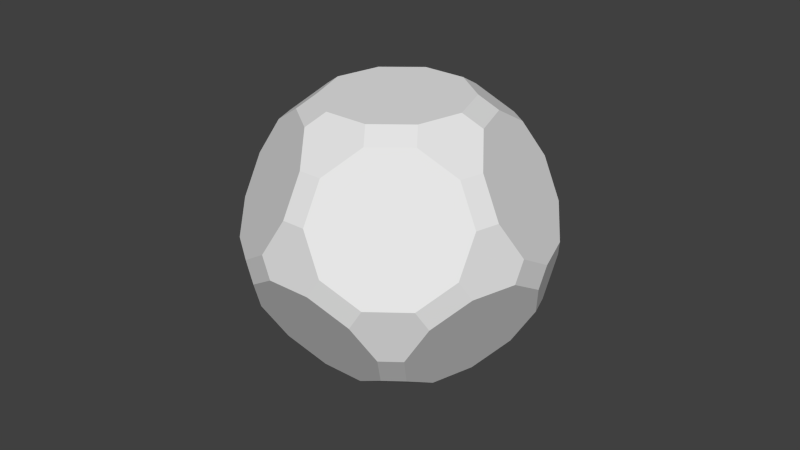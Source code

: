 # Source: Crystal.blend  (saved by Blender 2.68.0; exported with 4.5.12 LTS)
import bpy
from mathutils import Matrix  # noqa: F401  (used for matrix-valued properties, if any)

bpy.ops.wm.read_factory_settings(use_empty=True)
scene = bpy.context.scene
scene.name = 'Scene'

# ---- collections
col_collection_1 = bpy.data.collections.new('Collection 1'); scene.collection.children.link(col_collection_1)

# ---- world
world_world = bpy.data.worlds.new('World'); scene.world = world_world
world_world.color = (0.05088, 0.05088, 0.05088)
world_world.use_sun_shadow = False
world_world.sun_shadow_jitter_overblur = 0.0
world_world.cycles.sampling_method = 'MANUAL'
world_world.cycles.sample_map_resolution = 256

# ---- meshes
me_solid = bpy.data.meshes.new('Solid')
me_solid.from_pydata([(0.3398, 0.534, 0.3295), (0.2746, 0.4286, 0.5001), (0.3295, 0.3398, 0.534), (0.5001, 0.2746, 0.4286), (0.534, 0.3295, 0.3398), (0.4286, 0.5001, 0.2746), (0.4286, 0.5001, -0.2746), (0.534, 0.3295, -0.3398), (0.5001, 0.2746, -0.4286), (0.3295, 0.3398, -0.534), (0.2746, 0.4286, -0.5001), (0.3398, 0.534, -0.3295), (0.5001, -0.2746, 0.4286), (0.3295, -0.3398, 0.534), (0.2746, -0.4286, 0.5001), (0.3398, -0.534, 0.3295), (0.4286, -0.5001, 0.2746), (0.534, -0.3295, 0.3398), (0.534, -0.3295, -0.3398), (0.4286, -0.5001, -0.2746), (0.3398, -0.534, -0.3295), (0.2746, -0.4286, -0.5001), (0.3295, -0.3398, -0.534), (0.5001, -0.2746, -0.4286), (-0.2746, 0.4286, 0.5001), (-0.3398, 0.534, 0.3295), (-0.4286, 0.5001, 0.2746), (-0.534, 0.3295, 0.3398), (-0.5001, 0.2746, 0.4286), (-0.3295, 0.3398, 0.534), (-0.3398, 0.534, -0.3295), (-0.2746, 0.4286, -0.5001), (-0.3295, 0.3398, -0.534), (-0.5001, 0.2746, -0.4286), (-0.534, 0.3295, -0.3398), (-0.4286, 0.5001, -0.2746), (-0.3295, -0.3398, 0.534), (-0.5001, -0.2746, 0.4286), (-0.534, -0.3295, 0.3398), (-0.4286, -0.5001, 0.2746), (-0.3398, -0.534, 0.3295), (-0.2746, -0.4286, 0.5001), (-0.5001, -0.2746, -0.4286), (-0.3295, -0.3398, -0.534), (-0.2746, -0.4286, -0.5001), (-0.3398, -0.534, -0.3295), (-0.4286, -0.5001, -0.2746), (-0.534, -0.3295, -0.3398), (0.1046, 0.7037, 0.05487), (0.2752, 0.6386, 0.1603), (0.3639, 0.6047, 0.1054), (0.3639, 0.6047, -0.1054), (0.2752, 0.6386, -0.1603), (0.1046, 0.7037, -0.05487), (-0.2752, 0.6386, 0.1603), (-0.1046, 0.7037, 0.05487), (-0.1046, 0.7037, -0.05487), (-0.2752, 0.6386, -0.1603), (-0.3639, 0.6047, -0.1054), (-0.3639, 0.6047, 0.1054), (0.3639, -0.6047, -0.1054), (0.3639, -0.6047, 0.1054), (0.2752, -0.6386, 0.1603), (0.1046, -0.7037, 0.05487), (0.1046, -0.7037, -0.05487), (0.2752, -0.6386, -0.1603), (-0.1046, -0.7037, 0.05487), (-0.2752, -0.6386, 0.1603), (-0.3639, -0.6047, 0.1054), (-0.3639, -0.6047, -0.1054), (-0.2752, -0.6386, -0.1603), (-0.1046, -0.7037, -0.05487), (0.7037, 0.05487, 0.1046), (0.6386, 0.1603, 0.2752), (0.6047, 0.1054, 0.3639), (0.6047, -0.1054, 0.3639), (0.6386, -0.1603, 0.2752), (0.7037, -0.05487, 0.1046), (0.6386, 0.1603, -0.2752), (0.7037, 0.05487, -0.1046), (0.7037, -0.05487, -0.1046), (0.6386, -0.1603, -0.2752), (0.6047, -0.1054, -0.3639), (0.6047, 0.1054, -0.3639), (-0.6047, -0.1054, 0.3639), (-0.6047, 0.1054, 0.3639), (-0.6386, 0.1603, 0.2752), (-0.7037, 0.05487, 0.1046), (-0.7037, -0.05487, 0.1046), (-0.6386, -0.1603, 0.2752), (-0.7037, 0.05487, -0.1046), (-0.6386, 0.1603, -0.2752), (-0.6047, 0.1054, -0.3639), (-0.6047, -0.1054, -0.3639), (-0.6386, -0.1603, -0.2752), (-0.7037, -0.05487, -0.1046), (0.1054, 0.3639, 0.6047), (-0.1054, 0.3639, 0.6047), (-0.1603, 0.2752, 0.6386), (-0.05487, 0.1046, 0.7037), (0.05487, 0.1046, 0.7037), (0.1603, 0.2752, 0.6386), (0.1603, -0.2752, 0.6386), (0.05487, -0.1046, 0.7037), (-0.05487, -0.1046, 0.7037), (-0.1603, -0.2752, 0.6386), (-0.1054, -0.3639, 0.6047), (0.1054, -0.3639, 0.6047), (-0.1054, 0.3639, -0.6047), (0.1054, 0.3639, -0.6047), (0.1603, 0.2752, -0.6386), (0.05487, 0.1046, -0.7037), (-0.05487, 0.1046, -0.7037), (-0.1603, 0.2752, -0.6386), (0.05487, -0.1046, -0.7037), (0.1603, -0.2752, -0.6386), (0.1054, -0.3639, -0.6047), (-0.1054, -0.3639, -0.6047), (-0.1603, -0.2752, -0.6386), (-0.05487, -0.1046, -0.7037)], [], [(2, 3, 0, 1), (3, 4, 5, 0), (8, 9, 6, 7), (9, 10, 11, 6), (14, 15, 12, 13), (15, 16, 17, 12), (20, 21, 18, 19), (21, 22, 23, 18), (26, 27, 24, 25), (27, 28, 29, 24), (32, 33, 30, 31), (33, 34, 35, 30), (38, 39, 36, 37), (39, 40, 41, 36), (44, 45, 42, 43), (45, 46, 47, 42), (50, 51, 48, 49), (51, 52, 53, 48), (56, 57, 54, 55), (57, 58, 59, 54), (62, 63, 60, 61), (63, 64, 65, 60), (68, 69, 66, 67), (69, 70, 71, 66), (74, 75, 72, 73), (75, 76, 77, 72), (80, 81, 78, 79), (81, 82, 83, 78), (86, 87, 84, 85), (87, 88, 89, 84), (92, 93, 90, 91), (93, 94, 95, 90), (98, 99, 96, 97), (99, 100, 101, 96), (104, 105, 102, 103), (105, 106, 107, 102), (110, 111, 108, 109), (111, 112, 113, 108), (116, 117, 114, 115), (117, 118, 119, 114), (50, 49, 0, 5), (52, 51, 6, 11), (56, 55, 48, 53), (58, 57, 30, 35), (54, 59, 26, 25), (62, 61, 16, 15), (60, 65, 20, 19), (68, 67, 40, 39), (70, 69, 46, 45), (66, 71, 64, 63), (74, 73, 4, 3), (76, 75, 12, 17), (80, 79, 72, 77), (82, 81, 18, 23), (78, 83, 8, 7), (86, 85, 28, 27), (84, 89, 38, 37), (92, 91, 34, 33), (94, 93, 42, 47), (90, 95, 88, 87), (98, 97, 24, 29), (96, 101, 2, 1), (104, 103, 100, 99), (106, 105, 36, 41), (102, 107, 14, 13), (110, 109, 10, 9), (108, 113, 32, 31), (116, 115, 22, 21), (118, 117, 44, 43), (114, 119, 112, 111), (1, 0, 97, 96), (0, 49, 24, 97), (49, 48, 25, 24), (48, 55, 54, 25), (5, 4, 51, 50), (4, 73, 6, 51), (73, 72, 7, 6), (72, 79, 78, 7), (3, 2, 75, 74), (2, 101, 12, 75), (101, 100, 13, 12), (100, 103, 102, 13), (53, 52, 57, 56), (52, 11, 30, 57), (11, 10, 31, 30), (10, 109, 108, 31), (77, 76, 81, 80), (76, 17, 18, 81), (17, 16, 19, 18), (16, 61, 60, 19), (99, 98, 105, 104), (98, 29, 36, 105), (29, 28, 37, 36), (28, 85, 84, 37), (59, 58, 27, 26), (58, 35, 86, 27), (35, 34, 87, 86), (34, 91, 90, 87), (41, 40, 107, 106), (40, 67, 14, 107), (67, 66, 15, 14), (66, 63, 62, 15), (23, 22, 83, 82), (22, 115, 8, 83), (115, 114, 9, 8), (114, 111, 110, 9), (43, 42, 119, 118), (42, 93, 112, 119), (93, 92, 113, 112), (92, 33, 32, 113), (47, 46, 95, 94), (46, 69, 88, 95), (69, 68, 89, 88), (68, 39, 38, 89), (45, 44, 71, 70), (44, 117, 64, 71), (117, 116, 65, 64), (116, 21, 20, 65)])
me_solid.use_remesh_preserve_volume = False
me_solid.use_remesh_preserve_attributes = False
me_solid.use_mirror_vertex_groups = False
me_solid.update()

# ---- objects
ob_crystalmesh = bpy.data.objects.new('CrystalMesh', me_solid)

# ---- transforms, parenting, visibility, modifiers, constraints
ob_crystalmesh.location = (0.0, 0.0, 0.0)
ob_crystalmesh.rotation_euler = (1.047, 0.0, 0.0)
ob_crystalmesh.lineart.crease_threshold = 0.0

# ---- collection membership
col_collection_1.objects.link(ob_crystalmesh)

# ---- scene / render settings (as saved in the file)
scene.frame_start = 1; scene.frame_end = 250; scene.frame_set(1)
scene.render.engine = 'BLENDER_EEVEE_NEXT'
scene.render.image_settings.color_mode = 'RGB'
scene.render.image_settings.compression = 90
scene.render.resolution_percentage = 50
scene.render.dither_intensity = 0.0
scene.cycles.use_denoising = False
scene.cycles.samples = 10
scene.cycles.sampling_pattern = 'TABULATED_SOBOL'
scene.cycles.light_sampling_threshold = 0.0
scene.cycles.use_adaptive_sampling = False
scene.cycles.use_light_tree = False
scene.cycles.blur_glossy = 0.0
scene.cycles.volume_bounces = 1
scene.cycles.pixel_filter_type = 'GAUSSIAN'
scene.cycles.sample_clamp_indirect = 0.0
scene.view_settings.view_transform = 'Standard'
bpy.context.view_layer.update()

# ---- added for rendering (the .blend has no active camera and no usable light): camera, sun
cam_auto = bpy.data.cameras.new('AutoCamera')
cam_auto.lens = 50.0
cam_auto.sensor_width = 36.0
cam_auto.clip_end = 1000.0
ob_auto_camera = bpy.data.objects.new('AutoCamera', cam_auto)
scene.collection.objects.link(ob_auto_camera)
ob_auto_camera.location = (2.83275, -3.3993, 2.2662)
ob_auto_camera.rotation_euler = (1.09748, -7.21219e-08, 0.694738)
scene.camera = ob_auto_camera
light_auto_sun = bpy.data.lights.new('AutoSun', 'SUN')
light_auto_sun.energy = 3.0
light_auto_sun.angle = 0.0523599
ob_auto_sun = bpy.data.objects.new('AutoSun', light_auto_sun)
scene.collection.objects.link(ob_auto_sun)
ob_auto_sun.rotation_euler = (0.872665, 0.174533, 0.523599)
bpy.context.view_layer.update()
